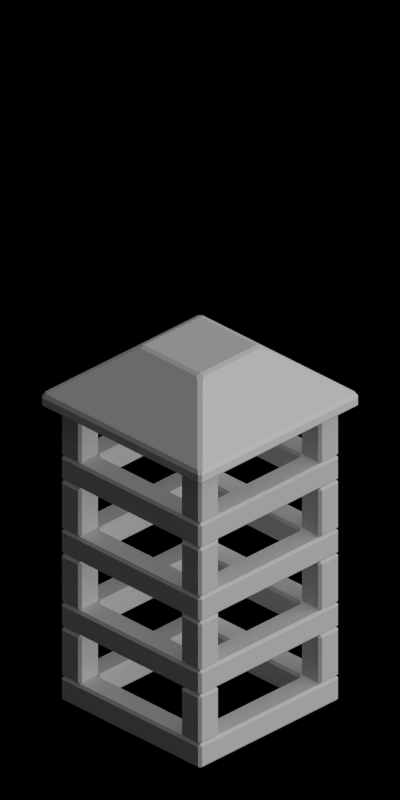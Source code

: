# Source: 4630-4632.blend  (saved by Blender 2.63.0; exported with 4.5.12 LTS)
import bpy
from mathutils import Matrix  # noqa: F401  (used for matrix-valued properties, if any)

bpy.ops.wm.read_factory_settings(use_empty=True)
scene = bpy.context.scene
scene.name = 'Scene'

# ---- collections
col_collection_1 = bpy.data.collections.new('Collection 1'); scene.collection.children.link(col_collection_1)

# ---- materials (node trees are filled in below, after node groups)
mat_toyland_greylight = bpy.data.materials.new('Toyland_GreyLight')
mat_toyland_greylight.alpha_threshold = 0.0
mat_toyland_greylight.use_transparent_shadow = False
mat_toyland_greylight.diffuse_color = (0.7105, 0.7105, 0.7105, 1.0)
mat_toyland_greylight.roughness = 0.5
mat_toyland_greylight.specular_intensity = 0.3
mat_toyland_greylight.line_color = (0.0, 0.0, 0.0, 1.0)
mat_toyland_pink = bpy.data.materials.new('Toyland_Pink')

# ---- material node trees

# ---- world
world_world = bpy.data.worlds.new('World'); scene.world = world_world
world_world.color = (0.0, 0.0, 0.0)
world_world.use_sun_shadow = False
world_world.sun_shadow_jitter_overblur = 0.0
world_world.cycles.sampling_method = 'MANUAL'
world_world.cycles.sample_map_resolution = 256
world_world.light_settings.ao_factor = 0.5

# ---- cameras
cam_camera = bpy.data.cameras.new('Camera')
cam_camera.type = 'ORTHO'
cam_camera.clip_start = 0.001
cam_camera.clip_end = 100.0
cam_camera.lens = 35.0
cam_camera.sensor_width = 32.0
cam_camera.sensor_height = 18.0
cam_camera.ortho_scale = 5.656
cam_camera.dof.focus_distance = 0.0
cam_camera.dof.aperture_fstop = 128.0

# ---- lights
light_lamp_004 = bpy.data.lights.new('Lamp.004', 'SUN')
light_lamp_004.transmission_factor = 0.0
light_lamp_004.cutoff_distance = 30.0
light_lamp_004.angle = 1.571
light_lamp_004.energy = 1.0
light_lamp_004.shadow_buffer_clip_start = 1.001
light_lamp_004.shadow_soft_size = 1.0
light_lamp_004.shadow_cascade_max_distance = 1000.0
light_lamp_004.cycles.use_multiple_importance_sampling = False
light_lamp_003 = bpy.data.lights.new('Lamp.003', 'SUN')
light_lamp_003.transmission_factor = 0.0
light_lamp_003.cutoff_distance = 30.0
light_lamp_003.use_shadow = False
light_lamp_003.angle = 1.571
light_lamp_003.energy = 1.0
light_lamp_003.shadow_buffer_clip_start = 1.001
light_lamp_003.shadow_soft_size = 1.0
light_lamp_003.shadow_cascade_max_distance = 1000.0
light_lamp_003.cycles.use_multiple_importance_sampling = False

# ---- meshes
me_cube = bpy.data.meshes.new('Cube')
me_cube.from_pydata([(0.5, 0.5, 0.0), (0.7, 0.7, 0.0), (0.5, 0.0, 0.2), (0.7, 0.0, 0.0), (0.7, 0.0, 0.2), (0.7, 0.7, 0.2), (0.5, 0.0, 0.0), (0.7, 0.5, 0.2), (0.7, 0.5, 0.0), (0.5, 0.5, 0.2), (1.788e-07, 0.7, 0.0), (0.5, 0.7, 0.2), (1.788e-07, 0.7, 0.2), (1.788e-07, 0.5, 0.2), (0.5, 0.7, 0.0), (1.788e-07, 0.5, 0.0)], [], [(3, 4, 7, 8), (9, 7, 4, 2), (6, 3, 8, 0), (2, 6, 0, 9), (11, 9, 13, 12), (10, 15, 0, 14), (12, 10, 14, 11), (9, 11, 5, 7), (0, 8, 1, 14), (9, 0, 15, 13), (14, 1, 5, 11), (1, 8, 7, 5)])
me_cube.materials.append(mat_toyland_greylight)
me_cube.use_remesh_preserve_volume = False
me_cube.use_remesh_preserve_attributes = False
me_cube.use_mirror_vertex_groups = False
me_cube.update()
me_cube_005 = bpy.data.meshes.new('Cube.005')
me_cube_005.from_pydata([(0.5, 0.5, 0.0), (0.7, 0.7, 0.0), (0.7, 0.7, 0.4), (0.7, 0.5, 0.4), (0.7, 0.5, 0.0), (0.5, 0.5, 0.4), (0.5, 0.7, 0.4), (0.5, 0.7, 0.0)], [], [(6, 5, 0, 7), (0, 5, 3, 4), (5, 6, 2, 3), (0, 4, 1, 7), (7, 1, 2, 6), (1, 4, 3, 2)])
me_cube_005.materials.append(mat_toyland_greylight)
me_cube_005.use_remesh_preserve_volume = False
me_cube_005.use_remesh_preserve_attributes = False
me_cube_005.use_mirror_vertex_groups = False
me_cube_005.update()
me_cube_004 = bpy.data.meshes.new('Cube.004')
me_cube_004.from_pydata([(0.3, 0.8, 0.9), (0.8, 0.8, 1.0), (0.8, 0.8, 0.9), (0.3, 0.8, 1.0), (0.3, 0.3, 0.9), (0.8, 0.3, 0.9), (0.3, 0.3, 1.4), (0.8, 0.3, 1.0), (0.8, -2.98e-08, 0.9), (0.8, -2.98e-08, 1.0), (5.96e-08, 0.8, 0.9), (5.96e-08, 0.8, 1.0), (-2.98e-08, 0.3, 0.9), (-2.98e-08, 0.3, 1.4), (0.3, 5.96e-08, 0.9), (0.3, 5.96e-08, 1.4), (-2.98e-08, 5.96e-08, 0.9), (-2.98e-08, 5.96e-08, 1.4)], [], [(1, 7, 6), (2, 0, 4, 5), (2, 5, 7, 1), (0, 2, 1, 3), (3, 1, 6), (8, 9, 7, 5), (3, 6, 13, 11), (10, 12, 4, 0), (0, 3, 11, 10), (16, 14, 4, 12), (15, 17, 13, 6), (5, 4, 14, 8), (9, 15, 6, 7)])
me_cube_004.materials.append(mat_toyland_pink)
me_cube_004.use_remesh_preserve_volume = False
me_cube_004.use_remesh_preserve_attributes = False
me_cube_004.use_mirror_vertex_groups = False
me_cube_004.update()

# ---- objects
ob_cube_017 = bpy.data.objects.new('Cube.017', me_cube)
ob_cube_016 = bpy.data.objects.new('Cube.016', me_cube_005)
ob_cube_015 = bpy.data.objects.new('Cube.015', me_cube_005)
ob_cube_014 = bpy.data.objects.new('Cube.014', me_cube)
ob_cube_013 = bpy.data.objects.new('Cube.013', me_cube)
ob_cube_012 = bpy.data.objects.new('Cube.012', me_cube_005)
ob_cube_011 = bpy.data.objects.new('Cube.011', me_cube_005)
ob_cube_010 = bpy.data.objects.new('Cube.010', me_cube_004)
ob_cube_009 = bpy.data.objects.new('Cube.009', me_cube)
ob_cube_008 = bpy.data.objects.new('Cube.008', me_cube)
ob_cube_007 = bpy.data.objects.new('Cube.007', me_cube_004)
ob_cube_006 = bpy.data.objects.new('Cube.006', me_cube_005)
ob_cube_005 = bpy.data.objects.new('Cube.005', me_cube_005)
ob_cube_004 = bpy.data.objects.new('Cube.004', me_cube)
ob_cube_003 = bpy.data.objects.new('Cube.003', me_cube)
ob_cube_002 = bpy.data.objects.new('Cube.002', me_cube_005)
ob_cube_001 = bpy.data.objects.new('Cube.001', me_cube_005)
ob_cube_000 = bpy.data.objects.new('Cube.000', me_cube)
ob_cube_025 = bpy.data.objects.new('Cube.025', me_cube)
ob_cube_024 = bpy.data.objects.new('Cube.024', me_cube_005)
ob_cube_023 = bpy.data.objects.new('Cube.023', me_cube_005)
ob_cube_022 = bpy.data.objects.new('Cube.022', me_cube)
ob_cube_021 = bpy.data.objects.new('Cube.021', me_cube)
ob_cube_020 = bpy.data.objects.new('Cube.020', me_cube_005)
ob_cube_019 = bpy.data.objects.new('Cube.019', me_cube_005)
ob_cube_026 = bpy.data.objects.new('Cube.026', me_cube_004)
ob_cube_018 = bpy.data.objects.new('Cube.018', me_cube)
ob_rotationcontrol_001 = bpy.data.objects.new('RotationControl.001', None)
ob_cameratarget = bpy.data.objects.new('CameraTarget', None)
ob_camera = bpy.data.objects.new('Camera', cam_camera)
ob_lamp_001 = bpy.data.objects.new('Lamp.001', light_lamp_004)
ob_lamp = bpy.data.objects.new('Lamp', light_lamp_003)
ob_wrap_m_bow = bpy.data.objects.new('Wrap_M_Bow', None)
ob_wrap_m_paperun0 = bpy.data.objects.new('Wrap_M_PaperUn0', None)
ob_wrap_m_paperun1 = bpy.data.objects.new('Wrap_M_PaperUn1', None)
ob_wrap_m_ribun0 = bpy.data.objects.new('Wrap_M_RibUn0', None)
ob_wrap_m_ribun1 = bpy.data.objects.new('Wrap_M_RibUn1', None)

# ---- transforms, parenting, visibility, modifiers, constraints
ob_cube_017.location = (0.0, 0.0, 1.8)
ob_cube_017.lineart.crease_threshold = 0.0
_m = ob_cube_017.modifiers.new('Mirror', 'MIRROR')
_m.use_axis = (True, True, False)
_m = ob_cube_017.modifiers.new('Bevel', 'BEVEL')
_m.width = 0.02
_m.width_pct = 0.02
_m.limit_method = 'NONE'
_m.spread = 0.0
ob_cube_016.location = (0.0, 0.0, 2.0)
ob_cube_016.lineart.crease_threshold = 0.0
_m = ob_cube_016.modifiers.new('Mirror', 'MIRROR')
_m.use_axis = (True, True, False)
_m = ob_cube_016.modifiers.new('Bevel', 'BEVEL')
_m.width = 0.02
_m.width_pct = 0.02
_m.limit_method = 'NONE'
_m.spread = 0.0
ob_cube_015.location = (0.0, 0.0, 1.4)
ob_cube_015.lineart.crease_threshold = 0.0
_m = ob_cube_015.modifiers.new('Mirror', 'MIRROR')
_m.use_axis = (True, True, False)
_m = ob_cube_015.modifiers.new('Bevel', 'BEVEL')
_m.width = 0.02
_m.width_pct = 0.02
_m.limit_method = 'NONE'
_m.spread = 0.0
ob_cube_014.location = (0.0, 0.0, 1.2)
ob_cube_014.lineart.crease_threshold = 0.0
_m = ob_cube_014.modifiers.new('Mirror', 'MIRROR')
_m.use_axis = (True, True, False)
_m = ob_cube_014.modifiers.new('Bevel', 'BEVEL')
_m.width = 0.02
_m.width_pct = 0.02
_m.limit_method = 'NONE'
_m.spread = 0.0
ob_cube_013.location = (0.0, 0.0, 0.6)
ob_cube_013.lineart.crease_threshold = 0.0
_m = ob_cube_013.modifiers.new('Mirror', 'MIRROR')
_m.use_axis = (True, True, False)
_m = ob_cube_013.modifiers.new('Bevel', 'BEVEL')
_m.width = 0.02
_m.width_pct = 0.02
_m.limit_method = 'NONE'
_m.spread = 0.0
ob_cube_012.location = (0.0, 0.0, 0.8)
ob_cube_012.lineart.crease_threshold = 0.0
_m = ob_cube_012.modifiers.new('Mirror', 'MIRROR')
_m.use_axis = (True, True, False)
_m = ob_cube_012.modifiers.new('Bevel', 'BEVEL')
_m.width = 0.02
_m.width_pct = 0.02
_m.limit_method = 'NONE'
_m.spread = 0.0
ob_cube_011.location = (0.0, 0.0, 0.2)
ob_cube_011.lineart.crease_threshold = 0.0
_m = ob_cube_011.modifiers.new('Mirror', 'MIRROR')
_m.use_axis = (True, True, False)
_m = ob_cube_011.modifiers.new('Bevel', 'BEVEL')
_m.width = 0.02
_m.width_pct = 0.02
_m.limit_method = 'NONE'
_m.spread = 0.0
ob_cube_010.location = (0.0, 0.0, 1.5)
ob_cube_010.lineart.crease_threshold = 0.0
_m = ob_cube_010.modifiers.new('Mirror', 'MIRROR')
_m.use_axis = (True, True, False)
_m = ob_cube_010.modifiers.new('Bevel', 'BEVEL')
_m.width = 0.02
_m.width_pct = 0.02
_m.limit_method = 'NONE'
_m.spread = 0.0
ob_cube_009.location = (0.0, 0.0, 0.0)
ob_cube_009.lineart.crease_threshold = 0.0
_m = ob_cube_009.modifiers.new('Mirror', 'MIRROR')
_m.use_axis = (True, True, False)
_m = ob_cube_009.modifiers.new('Bevel', 'BEVEL')
_m.width = 0.02
_m.width_pct = 0.02
_m.limit_method = 'NONE'
_m.spread = 0.0
ob_cube_008.location = (-5.0, 0.0, 0.0)
ob_cube_008.lineart.crease_threshold = 0.0
_m = ob_cube_008.modifiers.new('Mirror', 'MIRROR')
_m.use_axis = (True, True, False)
_m = ob_cube_008.modifiers.new('Bevel', 'BEVEL')
_m.width = 0.02
_m.width_pct = 0.02
_m.limit_method = 'NONE'
_m.spread = 0.0
ob_cube_007.location = (-5.0, 0.0, 1.5)
ob_cube_007.lineart.crease_threshold = 0.0
_m = ob_cube_007.modifiers.new('Mirror', 'MIRROR')
_m.use_axis = (True, True, False)
_m = ob_cube_007.modifiers.new('Bevel', 'BEVEL')
_m.width = 0.02
_m.width_pct = 0.02
_m.limit_method = 'NONE'
_m.spread = 0.0
ob_cube_006.location = (-5.0, 0.0, 0.2)
ob_cube_006.lineart.crease_threshold = 0.0
_m = ob_cube_006.modifiers.new('Mirror', 'MIRROR')
_m.use_axis = (True, True, False)
_m = ob_cube_006.modifiers.new('Bevel', 'BEVEL')
_m.width = 0.02
_m.width_pct = 0.02
_m.limit_method = 'NONE'
_m.spread = 0.0
ob_cube_005.location = (-5.0, 0.0, 0.8)
ob_cube_005.lineart.crease_threshold = 0.0
_m = ob_cube_005.modifiers.new('Mirror', 'MIRROR')
_m.use_axis = (True, True, False)
_m = ob_cube_005.modifiers.new('Bevel', 'BEVEL')
_m.width = 0.02
_m.width_pct = 0.02
_m.limit_method = 'NONE'
_m.spread = 0.0
ob_cube_004.location = (-5.0, 0.0, 0.6)
ob_cube_004.lineart.crease_threshold = 0.0
_m = ob_cube_004.modifiers.new('Mirror', 'MIRROR')
_m.use_axis = (True, True, False)
_m = ob_cube_004.modifiers.new('Bevel', 'BEVEL')
_m.width = 0.02
_m.width_pct = 0.02
_m.limit_method = 'NONE'
_m.spread = 0.0
ob_cube_003.location = (-5.0, 0.0, 1.2)
ob_cube_003.lineart.crease_threshold = 0.0
_m = ob_cube_003.modifiers.new('Mirror', 'MIRROR')
_m.use_axis = (True, True, False)
_m = ob_cube_003.modifiers.new('Bevel', 'BEVEL')
_m.width = 0.02
_m.width_pct = 0.02
_m.limit_method = 'NONE'
_m.spread = 0.0
ob_cube_002.location = (-5.0, 0.0, 1.4)
ob_cube_002.lineart.crease_threshold = 0.0
_m = ob_cube_002.modifiers.new('Mirror', 'MIRROR')
_m.use_axis = (True, True, False)
_m = ob_cube_002.modifiers.new('Bevel', 'BEVEL')
_m.width = 0.02
_m.width_pct = 0.02
_m.limit_method = 'NONE'
_m.spread = 0.0
ob_cube_001.location = (-5.0, 0.0, 2.0)
ob_cube_001.lineart.crease_threshold = 0.0
_m = ob_cube_001.modifiers.new('Mirror', 'MIRROR')
_m.use_axis = (True, True, False)
_m = ob_cube_001.modifiers.new('Bevel', 'BEVEL')
_m.width = 0.02
_m.width_pct = 0.02
_m.limit_method = 'NONE'
_m.spread = 0.0
ob_cube_000.location = (-5.0, 0.0, 1.8)
ob_cube_000.lineart.crease_threshold = 0.0
_m = ob_cube_000.modifiers.new('Mirror', 'MIRROR')
_m.use_axis = (True, True, False)
_m = ob_cube_000.modifiers.new('Bevel', 'BEVEL')
_m.width = 0.02
_m.width_pct = 0.02
_m.limit_method = 'NONE'
_m.spread = 0.0
ob_cube_025.location = (-10.0, 0.0, 1.8)
ob_cube_025.lineart.crease_threshold = 0.0
_m = ob_cube_025.modifiers.new('Mirror', 'MIRROR')
_m.use_axis = (True, True, False)
_m = ob_cube_025.modifiers.new('Bevel', 'BEVEL')
_m.width = 0.02
_m.width_pct = 0.02
_m.limit_method = 'NONE'
_m.spread = 0.0
ob_cube_024.location = (-10.0, 0.0, 2.0)
ob_cube_024.lineart.crease_threshold = 0.0
_m = ob_cube_024.modifiers.new('Mirror', 'MIRROR')
_m.use_axis = (True, True, False)
_m = ob_cube_024.modifiers.new('Bevel', 'BEVEL')
_m.width = 0.02
_m.width_pct = 0.02
_m.limit_method = 'NONE'
_m.spread = 0.0
ob_cube_023.location = (-10.0, 0.0, 1.4)
ob_cube_023.lineart.crease_threshold = 0.0
_m = ob_cube_023.modifiers.new('Mirror', 'MIRROR')
_m.use_axis = (True, True, False)
_m = ob_cube_023.modifiers.new('Bevel', 'BEVEL')
_m.width = 0.02
_m.width_pct = 0.02
_m.limit_method = 'NONE'
_m.spread = 0.0
ob_cube_022.location = (-10.0, 0.0, 1.2)
ob_cube_022.lineart.crease_threshold = 0.0
_m = ob_cube_022.modifiers.new('Mirror', 'MIRROR')
_m.use_axis = (True, True, False)
_m = ob_cube_022.modifiers.new('Bevel', 'BEVEL')
_m.width = 0.02
_m.width_pct = 0.02
_m.limit_method = 'NONE'
_m.spread = 0.0
ob_cube_021.location = (-10.0, 0.0, 0.6)
ob_cube_021.lineart.crease_threshold = 0.0
_m = ob_cube_021.modifiers.new('Mirror', 'MIRROR')
_m.use_axis = (True, True, False)
_m = ob_cube_021.modifiers.new('Bevel', 'BEVEL')
_m.width = 0.02
_m.width_pct = 0.02
_m.limit_method = 'NONE'
_m.spread = 0.0
ob_cube_020.location = (-10.0, 0.0, 0.8)
ob_cube_020.lineart.crease_threshold = 0.0
_m = ob_cube_020.modifiers.new('Mirror', 'MIRROR')
_m.use_axis = (True, True, False)
_m = ob_cube_020.modifiers.new('Bevel', 'BEVEL')
_m.width = 0.02
_m.width_pct = 0.02
_m.limit_method = 'NONE'
_m.spread = 0.0
ob_cube_019.location = (-10.0, 0.0, 0.2)
ob_cube_019.lineart.crease_threshold = 0.0
_m = ob_cube_019.modifiers.new('Mirror', 'MIRROR')
_m.use_axis = (True, True, False)
_m = ob_cube_019.modifiers.new('Bevel', 'BEVEL')
_m.width = 0.02
_m.width_pct = 0.02
_m.limit_method = 'NONE'
_m.spread = 0.0
ob_cube_026.location = (-10.0, 0.0, 1.5)
ob_cube_026.lineart.crease_threshold = 0.0
_m = ob_cube_026.modifiers.new('Mirror', 'MIRROR')
_m.use_axis = (True, True, False)
_m = ob_cube_026.modifiers.new('Bevel', 'BEVEL')
_m.width = 0.02
_m.width_pct = 0.02
_m.limit_method = 'NONE'
_m.spread = 0.0
ob_cube_018.location = (-10.0, 0.0, 0.0)
ob_cube_018.lineart.crease_threshold = 0.0
_m = ob_cube_018.modifiers.new('Mirror', 'MIRROR')
_m.use_axis = (True, True, False)
_m = ob_cube_018.modifiers.new('Bevel', 'BEVEL')
_m.width = 0.02
_m.width_pct = 0.02
_m.limit_method = 'NONE'
_m.spread = 0.0
ob_rotationcontrol_001.location = (-10.0, 0.0, 0.0)
ob_rotationcontrol_001.empty_image_offset = (0.0, 0.0)
ob_rotationcontrol_001.lineart.crease_threshold = 0.0
ob_cameratarget.parent = ob_rotationcontrol_001
ob_cameratarget.location = (0.0, 0.0, 2.451)
ob_cameratarget.empty_image_offset = (0.0, 0.0)
ob_cameratarget.lineart.crease_threshold = 0.0
ob_camera.parent = ob_cameratarget
ob_camera.location = (4.0, 4.0, 3.268)
ob_camera.rotation_euler = (1.109, 0.01082, 0.8149)
ob_camera.lock_rotations_4d = False
ob_camera.empty_display_type = 'ARROWS'
ob_camera.color = (0.0, 0.0, 0.0, 0.0)
ob_camera.display_type = 'WIRE'
ob_camera.lineart.crease_threshold = 0.0
_c = ob_camera.constraints.new('TRACK_TO'); _c.name = 'TrackTo'
_c.target = ob_cameratarget
ob_lamp_001.parent = ob_rotationcontrol_001
ob_lamp_001.location = (-1.0, 2.0, 2.0)
ob_lamp_001.lock_rotations_4d = False
ob_lamp_001.empty_display_type = 'ARROWS'
ob_lamp_001.color = (0.0, 0.0, 0.0, 0.0)
ob_lamp_001.lineart.crease_threshold = 0.0
_c = ob_lamp_001.constraints.new('TRACK_TO'); _c.name = 'TrackTo'
_c.target = ob_rotationcontrol_001
ob_lamp.parent = ob_rotationcontrol_001
ob_lamp.location = (-1.0, 2.0, 0.8)
ob_lamp.lock_rotations_4d = False
ob_lamp.empty_display_type = 'ARROWS'
ob_lamp.color = (0.0, 0.0, 0.0, 0.0)
ob_lamp.lineart.crease_threshold = 0.0
_c = ob_lamp.constraints.new('TRACK_TO'); _c.name = 'TrackTo'
_c.target = ob_rotationcontrol_001
ob_wrap_m_bow.location = (0.0, 0.0, 0.0)
ob_wrap_m_paperun0.location = (0.0, 0.0, 0.0)
ob_wrap_m_paperun1.location = (0.0, 0.0, 0.0)
ob_wrap_m_ribun0.location = (0.0, 0.0, 0.0)
ob_wrap_m_ribun1.location = (0.0, 0.0, 0.0)

# ---- collection membership
col_collection_1.objects.link(ob_cube_017)
col_collection_1.objects.link(ob_cube_016)
col_collection_1.objects.link(ob_cube_015)
col_collection_1.objects.link(ob_cube_014)
col_collection_1.objects.link(ob_cube_013)
col_collection_1.objects.link(ob_cube_012)
col_collection_1.objects.link(ob_cube_011)
col_collection_1.objects.link(ob_cube_010)
col_collection_1.objects.link(ob_cube_009)
col_collection_1.objects.link(ob_cube_008)
col_collection_1.objects.link(ob_cube_007)
col_collection_1.objects.link(ob_cube_006)
col_collection_1.objects.link(ob_cube_005)
col_collection_1.objects.link(ob_cube_004)
col_collection_1.objects.link(ob_cube_003)
col_collection_1.objects.link(ob_cube_002)
col_collection_1.objects.link(ob_cube_001)
col_collection_1.objects.link(ob_cube_000)
col_collection_1.objects.link(ob_cube_025)
col_collection_1.objects.link(ob_cube_024)
col_collection_1.objects.link(ob_cube_023)
col_collection_1.objects.link(ob_cube_022)
col_collection_1.objects.link(ob_cube_021)
col_collection_1.objects.link(ob_cube_020)
col_collection_1.objects.link(ob_cube_019)
col_collection_1.objects.link(ob_cube_026)
col_collection_1.objects.link(ob_cube_018)
col_collection_1.objects.link(ob_rotationcontrol_001)
col_collection_1.objects.link(ob_cameratarget)
col_collection_1.objects.link(ob_camera)
col_collection_1.objects.link(ob_lamp_001)
col_collection_1.objects.link(ob_lamp)
col_collection_1.objects.link(ob_wrap_m_bow)
col_collection_1.objects.link(ob_wrap_m_paperun0)
col_collection_1.objects.link(ob_wrap_m_paperun1)
col_collection_1.objects.link(ob_wrap_m_ribun0)
col_collection_1.objects.link(ob_wrap_m_ribun1)

# ---- scene / render settings (as saved in the file)
scene.camera = ob_camera
scene.frame_start = 1; scene.frame_end = 3; scene.frame_set(3)
scene.render.engine = 'BLENDER_EEVEE_NEXT'
scene.render.image_settings.compression = 90
scene.render.resolution_x = 256
scene.render.resolution_y = 512
scene.render.dither_intensity = 0.0
scene.render.bake_margin = 2
scene.render.bake_bias = 0.0
scene.cycles.use_denoising = False
scene.cycles.samples = 10
scene.cycles.sampling_pattern = 'TABULATED_SOBOL'
scene.cycles.light_sampling_threshold = 0.0
scene.cycles.use_adaptive_sampling = False
scene.cycles.use_light_tree = False
scene.cycles.blur_glossy = 0.0
scene.cycles.volume_bounces = 1
scene.cycles.pixel_filter_type = 'GAUSSIAN'
scene.cycles.sample_clamp_indirect = 0.0
scene.view_settings.view_transform = 'Standard'
bpy.context.view_layer.update()
